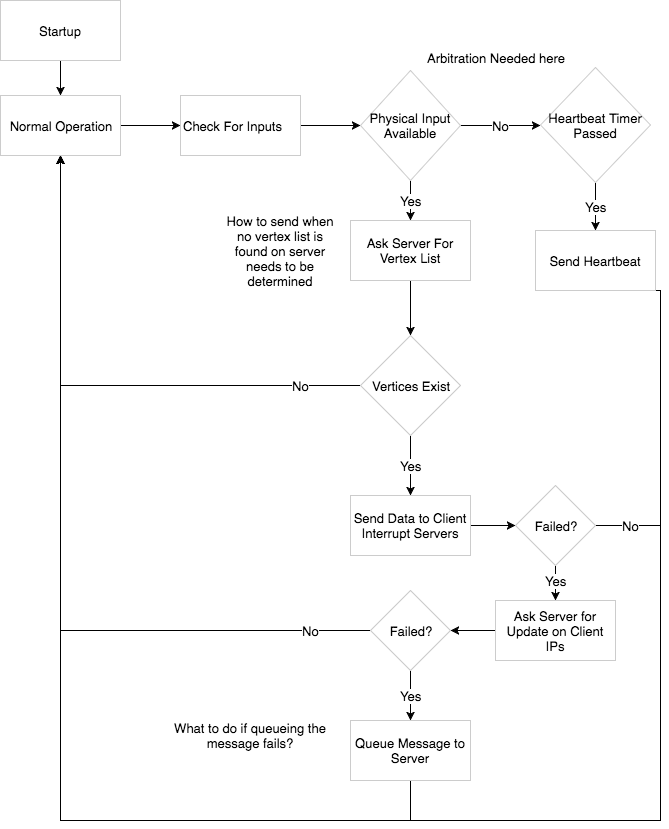

The diagram above was exported from draw.io. Its source (the exported page's mxGraphModel, read from the mxfile embedded in the PNG):
<mxGraphModel dx="950" dy="484" grid="1" gridSize="10" guides="1" tooltips="1" connect="1" arrows="1" fold="1" page="1" pageScale="1" pageWidth="850" pageHeight="1100" background="#ffffff" math="0" shadow="0">
  <root>
    <mxCell id="0" />
    <mxCell id="1" parent="0" />
    <mxCell id="5" style="edgeStyle=none;rounded=0;html=1;exitX=1;exitY=0.5;entryX=0;entryY=0.5;startArrow=none;startFill=0;endArrow=classic;endFill=1;jettySize=auto;orthogonalLoop=1;strokeColor=#000000;strokeWidth=1;fontSize=13;fontColor=#000000;" parent="1" source="2" target="4" edge="1">
      <mxGeometry relative="1" as="geometry" />
    </mxCell>
    <mxCell id="2" value="Check For Inputs" style="whiteSpace=wrap;html=1;strokeColor=#CCCCCC;strokeWidth=1;fillColor=#FFFFFF;fontSize=13;fontColor=#000000;align=left;" parent="1" vertex="1">
      <mxGeometry x="210" y="125" width="120" height="60" as="geometry" />
    </mxCell>
    <mxCell id="24" value="Yes" style="edgeStyle=orthogonalEdgeStyle;rounded=0;html=1;exitX=0.5;exitY=1;entryX=0.5;entryY=0;startArrow=none;startFill=0;endArrow=classic;endFill=1;jettySize=auto;orthogonalLoop=1;strokeColor=#000000;strokeWidth=1;fontSize=13;fontColor=#000000;" edge="1" parent="1" source="4" target="11">
      <mxGeometry relative="1" as="geometry">
        <mxPoint as="offset" />
      </mxGeometry>
    </mxCell>
    <mxCell id="25" value="No" style="edgeStyle=orthogonalEdgeStyle;rounded=0;html=1;exitX=1;exitY=0.5;entryX=0;entryY=0.5;startArrow=none;startFill=0;endArrow=classic;endFill=1;jettySize=auto;orthogonalLoop=1;strokeColor=#000000;strokeWidth=1;fontSize=13;fontColor=#000000;" edge="1" parent="1" source="4" target="23">
      <mxGeometry relative="1" as="geometry" />
    </mxCell>
    <mxCell id="4" value="Physical Input Available" style="rhombus;whiteSpace=wrap;html=1;strokeColor=#CCCCCC;strokeWidth=1;fillColor=#FFFFFF;fontSize=13;fontColor=#000000;align=center;" parent="1" vertex="1">
      <mxGeometry x="390" y="100" width="100" height="110" as="geometry" />
    </mxCell>
    <mxCell id="8" style="edgeStyle=none;rounded=0;html=1;exitX=1;exitY=0.5;entryX=0;entryY=0.5;startArrow=none;startFill=0;endArrow=classic;endFill=1;jettySize=auto;orthogonalLoop=1;strokeColor=#000000;strokeWidth=1;fontSize=13;fontColor=#000000;" parent="1" source="7" target="2" edge="1">
      <mxGeometry relative="1" as="geometry" />
    </mxCell>
    <mxCell id="7" value="Normal Operation" style="whiteSpace=wrap;html=1;strokeColor=#CCCCCC;strokeWidth=1;fillColor=#FFFFFF;fontSize=13;fontColor=#000000;align=center;" parent="1" vertex="1">
      <mxGeometry x="30" y="125" width="120" height="60" as="geometry" />
    </mxCell>
    <mxCell id="14" style="edgeStyle=orthogonalEdgeStyle;rounded=0;html=1;exitX=0.5;exitY=1;entryX=0.5;entryY=0;startArrow=none;startFill=0;endArrow=classic;endFill=1;jettySize=auto;orthogonalLoop=1;strokeColor=#000000;strokeWidth=1;fontSize=13;fontColor=#000000;" parent="1" source="11" target="13" edge="1">
      <mxGeometry relative="1" as="geometry" />
    </mxCell>
    <mxCell id="11" value="Ask Server For Vertex List" style="whiteSpace=wrap;html=1;strokeColor=#CCCCCC;strokeWidth=1;fillColor=#FFFFFF;fontSize=13;fontColor=#000000;align=center;" parent="1" vertex="1">
      <mxGeometry x="380" y="250" width="120" height="60" as="geometry" />
    </mxCell>
    <mxCell id="18" value="Yes" style="edgeStyle=orthogonalEdgeStyle;rounded=0;html=1;startArrow=none;startFill=0;endArrow=classic;endFill=1;jettySize=auto;orthogonalLoop=1;strokeColor=#000000;strokeWidth=1;fontSize=13;fontColor=#000000;" parent="1" source="13" target="16" edge="1">
      <mxGeometry relative="1" as="geometry" />
    </mxCell>
    <mxCell id="30" value="No" style="edgeStyle=orthogonalEdgeStyle;rounded=0;html=1;exitX=0;exitY=0.5;entryX=0.5;entryY=1;startArrow=none;startFill=0;endArrow=classic;endFill=1;jettySize=auto;orthogonalLoop=1;strokeColor=#000000;strokeWidth=1;fontSize=13;fontColor=#000000;" edge="1" parent="1" source="13" target="7">
      <mxGeometry x="-0.7736" relative="1" as="geometry">
        <mxPoint as="offset" />
      </mxGeometry>
    </mxCell>
    <mxCell id="13" value="Vertices Exist" style="rhombus;whiteSpace=wrap;html=1;strokeColor=#CCCCCC;strokeWidth=1;fillColor=#FFFFFF;fontSize=13;fontColor=#000000;align=center;" parent="1" vertex="1">
      <mxGeometry x="390" y="365" width="100" height="100" as="geometry" />
    </mxCell>
    <mxCell id="35" style="edgeStyle=orthogonalEdgeStyle;rounded=0;html=1;exitX=1;exitY=0.5;entryX=0;entryY=0.5;startArrow=none;startFill=0;endArrow=classic;endFill=1;jettySize=auto;orthogonalLoop=1;strokeColor=#000000;strokeWidth=1;fontSize=13;fontColor=#000000;" edge="1" parent="1" source="16" target="34">
      <mxGeometry relative="1" as="geometry" />
    </mxCell>
    <mxCell id="16" value="Send Data to Client Interrupt Servers" style="whiteSpace=wrap;html=1;strokeColor=#CCCCCC;strokeWidth=1;fillColor=#FFFFFF;fontSize=13;fontColor=#000000;align=center;" parent="1" vertex="1">
      <mxGeometry x="380" y="525" width="120" height="60" as="geometry" />
    </mxCell>
    <mxCell id="21" style="edgeStyle=orthogonalEdgeStyle;rounded=0;html=1;exitX=0.5;exitY=1;entryX=0.5;entryY=0;startArrow=none;startFill=0;endArrow=classic;endFill=1;jettySize=auto;orthogonalLoop=1;strokeColor=#000000;strokeWidth=1;fontSize=13;fontColor=#000000;" parent="1" source="20" target="7" edge="1">
      <mxGeometry relative="1" as="geometry" />
    </mxCell>
    <mxCell id="20" value="Startup" style="whiteSpace=wrap;html=1;strokeColor=#CCCCCC;strokeWidth=1;fillColor=#FFFFFF;fontSize=13;fontColor=#000000;align=center;" parent="1" vertex="1">
      <mxGeometry x="30" y="30" width="120" height="60" as="geometry" />
    </mxCell>
    <mxCell id="27" value="Yes" style="edgeStyle=orthogonalEdgeStyle;rounded=0;html=1;exitX=0.5;exitY=1;entryX=0.5;entryY=0;startArrow=none;startFill=0;endArrow=classic;endFill=1;jettySize=auto;orthogonalLoop=1;strokeColor=#000000;strokeWidth=1;fontSize=13;fontColor=#000000;" edge="1" parent="1" source="23" target="26">
      <mxGeometry relative="1" as="geometry" />
    </mxCell>
    <mxCell id="23" value="Heartbeat Timer Passed" style="rhombus;whiteSpace=wrap;html=1;strokeColor=#CCCCCC;strokeWidth=1;fillColor=#FFFFFF;fontSize=13;fontColor=#000000;align=center;" vertex="1" parent="1">
      <mxGeometry x="570" y="97" width="110" height="115" as="geometry" />
    </mxCell>
    <mxCell id="46" style="edgeStyle=orthogonalEdgeStyle;rounded=0;html=1;exitX=0.5;exitY=1;startArrow=none;startFill=0;endArrow=classic;endFill=1;jettySize=auto;orthogonalLoop=1;strokeColor=#000000;strokeWidth=1;fontSize=13;fontColor=#000000;entryX=0.5;entryY=1;" edge="1" parent="1" source="26" target="7">
      <mxGeometry relative="1" as="geometry">
        <mxPoint x="120" y="200" as="targetPoint" />
        <Array as="points">
          <mxPoint x="690" y="320" />
          <mxPoint x="690" y="850" />
          <mxPoint x="90" y="850" />
        </Array>
      </mxGeometry>
    </mxCell>
    <mxCell id="26" value="Send Heartbeat" style="whiteSpace=wrap;html=1;strokeColor=#CCCCCC;strokeWidth=1;fillColor=#FFFFFF;fontSize=13;fontColor=#000000;align=center;" vertex="1" parent="1">
      <mxGeometry x="565" y="260" width="120" height="60" as="geometry" />
    </mxCell>
    <mxCell id="32" value="Arbitration Needed here" style="text;html=1;strokeColor=none;fillColor=none;align=center;verticalAlign=middle;whiteSpace=wrap;fontSize=13;fontColor=#000000;" vertex="1" parent="1">
      <mxGeometry x="440" y="77" width="170" height="20" as="geometry" />
    </mxCell>
    <mxCell id="33" value="How to send when no vertex list is found on server needs to be determined" style="text;html=1;strokeColor=none;fillColor=none;align=center;verticalAlign=middle;whiteSpace=wrap;fontSize=13;fontColor=#000000;" vertex="1" parent="1">
      <mxGeometry x="250" y="235" width="120" height="90" as="geometry" />
    </mxCell>
    <mxCell id="37" value="Yes" style="edgeStyle=orthogonalEdgeStyle;rounded=0;html=1;exitX=0.5;exitY=1;entryX=0.5;entryY=0;startArrow=none;startFill=0;endArrow=classic;endFill=1;jettySize=auto;orthogonalLoop=1;strokeColor=#000000;strokeWidth=1;fontSize=13;fontColor=#000000;" edge="1" parent="1" source="34" target="36">
      <mxGeometry x="-0.1429" relative="1" as="geometry">
        <mxPoint as="offset" />
      </mxGeometry>
    </mxCell>
    <mxCell id="44" value="No" style="edgeStyle=orthogonalEdgeStyle;rounded=0;html=1;exitX=1;exitY=0.5;startArrow=none;startFill=0;endArrow=classic;endFill=1;jettySize=auto;orthogonalLoop=1;strokeColor=#000000;strokeWidth=1;fontSize=13;fontColor=#000000;entryX=0.5;entryY=1;" edge="1" parent="1" source="34" target="7">
      <mxGeometry x="-0.9569" relative="1" as="geometry">
        <mxPoint x="60" y="410" as="targetPoint" />
        <Array as="points">
          <mxPoint x="690" y="555" />
          <mxPoint x="690" y="850" />
          <mxPoint x="90" y="850" />
        </Array>
        <mxPoint as="offset" />
      </mxGeometry>
    </mxCell>
    <mxCell id="34" value="Failed?" style="rhombus;whiteSpace=wrap;html=1;strokeColor=#CCCCCC;strokeWidth=1;fillColor=#FFFFFF;fontSize=13;fontColor=#000000;align=center;" vertex="1" parent="1">
      <mxGeometry x="545" y="515" width="80" height="80" as="geometry" />
    </mxCell>
    <mxCell id="41" style="edgeStyle=orthogonalEdgeStyle;rounded=0;html=1;exitX=0;exitY=0.5;entryX=1;entryY=0.5;startArrow=none;startFill=0;endArrow=classic;endFill=1;jettySize=auto;orthogonalLoop=1;strokeColor=#000000;strokeWidth=1;fontSize=13;fontColor=#000000;" edge="1" parent="1" source="36" target="38">
      <mxGeometry relative="1" as="geometry" />
    </mxCell>
    <mxCell id="36" value="Ask Server for Update on Client IPs" style="whiteSpace=wrap;html=1;strokeColor=#CCCCCC;strokeWidth=1;fillColor=#FFFFFF;fontSize=13;fontColor=#000000;align=center;" vertex="1" parent="1">
      <mxGeometry x="525" y="630" width="120" height="60" as="geometry" />
    </mxCell>
    <mxCell id="42" value="Yes" style="edgeStyle=orthogonalEdgeStyle;rounded=0;html=1;exitX=0.5;exitY=1;entryX=0.5;entryY=0;startArrow=none;startFill=0;endArrow=classic;endFill=1;jettySize=auto;orthogonalLoop=1;strokeColor=#000000;strokeWidth=1;fontSize=13;fontColor=#000000;" edge="1" parent="1" source="38" target="39">
      <mxGeometry relative="1" as="geometry" />
    </mxCell>
    <mxCell id="43" value="No" style="edgeStyle=orthogonalEdgeStyle;rounded=0;html=1;exitX=0;exitY=0.5;startArrow=none;startFill=0;endArrow=classic;endFill=1;jettySize=auto;orthogonalLoop=1;strokeColor=#000000;strokeWidth=1;fontSize=13;fontColor=#000000;entryX=0.5;entryY=1;" edge="1" parent="1" source="38" target="7">
      <mxGeometry x="-0.8471" relative="1" as="geometry">
        <mxPoint x="100" y="310" as="targetPoint" />
        <Array as="points">
          <mxPoint x="90" y="660" />
        </Array>
        <mxPoint as="offset" />
      </mxGeometry>
    </mxCell>
    <mxCell id="38" value="Failed?" style="rhombus;whiteSpace=wrap;html=1;strokeColor=#CCCCCC;strokeWidth=1;fillColor=#FFFFFF;fontSize=13;fontColor=#000000;align=center;" vertex="1" parent="1">
      <mxGeometry x="400" y="620" width="80" height="80" as="geometry" />
    </mxCell>
    <mxCell id="45" style="edgeStyle=orthogonalEdgeStyle;rounded=0;html=1;exitX=0.5;exitY=1;startArrow=none;startFill=0;endArrow=classic;endFill=1;jettySize=auto;orthogonalLoop=1;strokeColor=#000000;strokeWidth=1;fontSize=13;fontColor=#000000;entryX=0.5;entryY=1;" edge="1" parent="1" source="39" target="7">
      <mxGeometry relative="1" as="geometry">
        <mxPoint x="90" y="190" as="targetPoint" />
        <Array as="points">
          <mxPoint x="440" y="850" />
          <mxPoint x="90" y="850" />
        </Array>
      </mxGeometry>
    </mxCell>
    <mxCell id="39" value="Queue Message to Server" style="whiteSpace=wrap;html=1;strokeColor=#CCCCCC;strokeWidth=1;fillColor=#FFFFFF;fontSize=13;fontColor=#000000;align=center;" vertex="1" parent="1">
      <mxGeometry x="380" y="750" width="120" height="60" as="geometry" />
    </mxCell>
    <mxCell id="40" value="What to do if queueing the message fails?" style="text;html=1;strokeColor=none;fillColor=none;align=center;verticalAlign=middle;whiteSpace=wrap;fontSize=13;fontColor=#000000;" vertex="1" parent="1">
      <mxGeometry x="190" y="740" width="180" height="50" as="geometry" />
    </mxCell>
  </root>
</mxGraphModel>